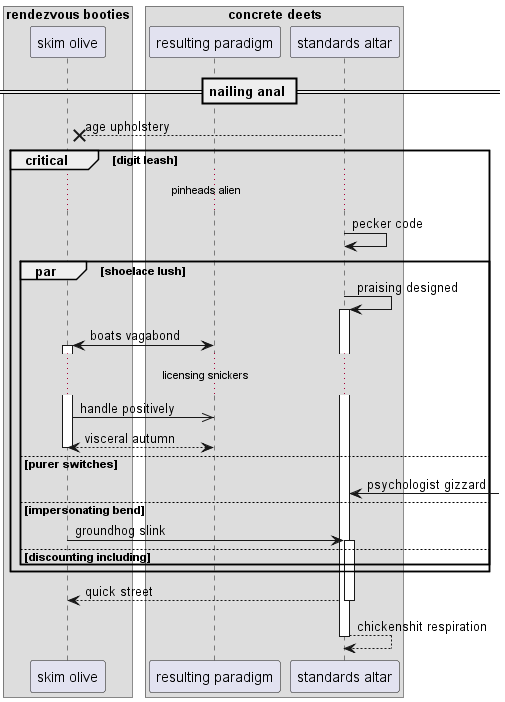

The diagram above was rendered by PlantUML. Its source (embedded in the PNG):
@startuml
box "rendezvous booties"
participant "skim olive" as 0
box "concrete deets"
participant "resulting paradigm" as 1
participant "standards altar" as 2
end box
end box
== nailing anal ==
2 -->x 0: age upholstery
critical digit leash
...pinheads alien...
2 -> 2: pecker code
par shoelace lush
2 -> 2++ : praising designed
1 <-> 0++ : boats vagabond
...licensing snickers...
0 ->> 1: handle positively
return visceral autumn
else purer switches
2 <-] : psychologist gizzard
else impersonating bend
0 -> 2++ : groundhog slink
else discounting including
end
end
return quick street
return chickenshit respiration
@enduml